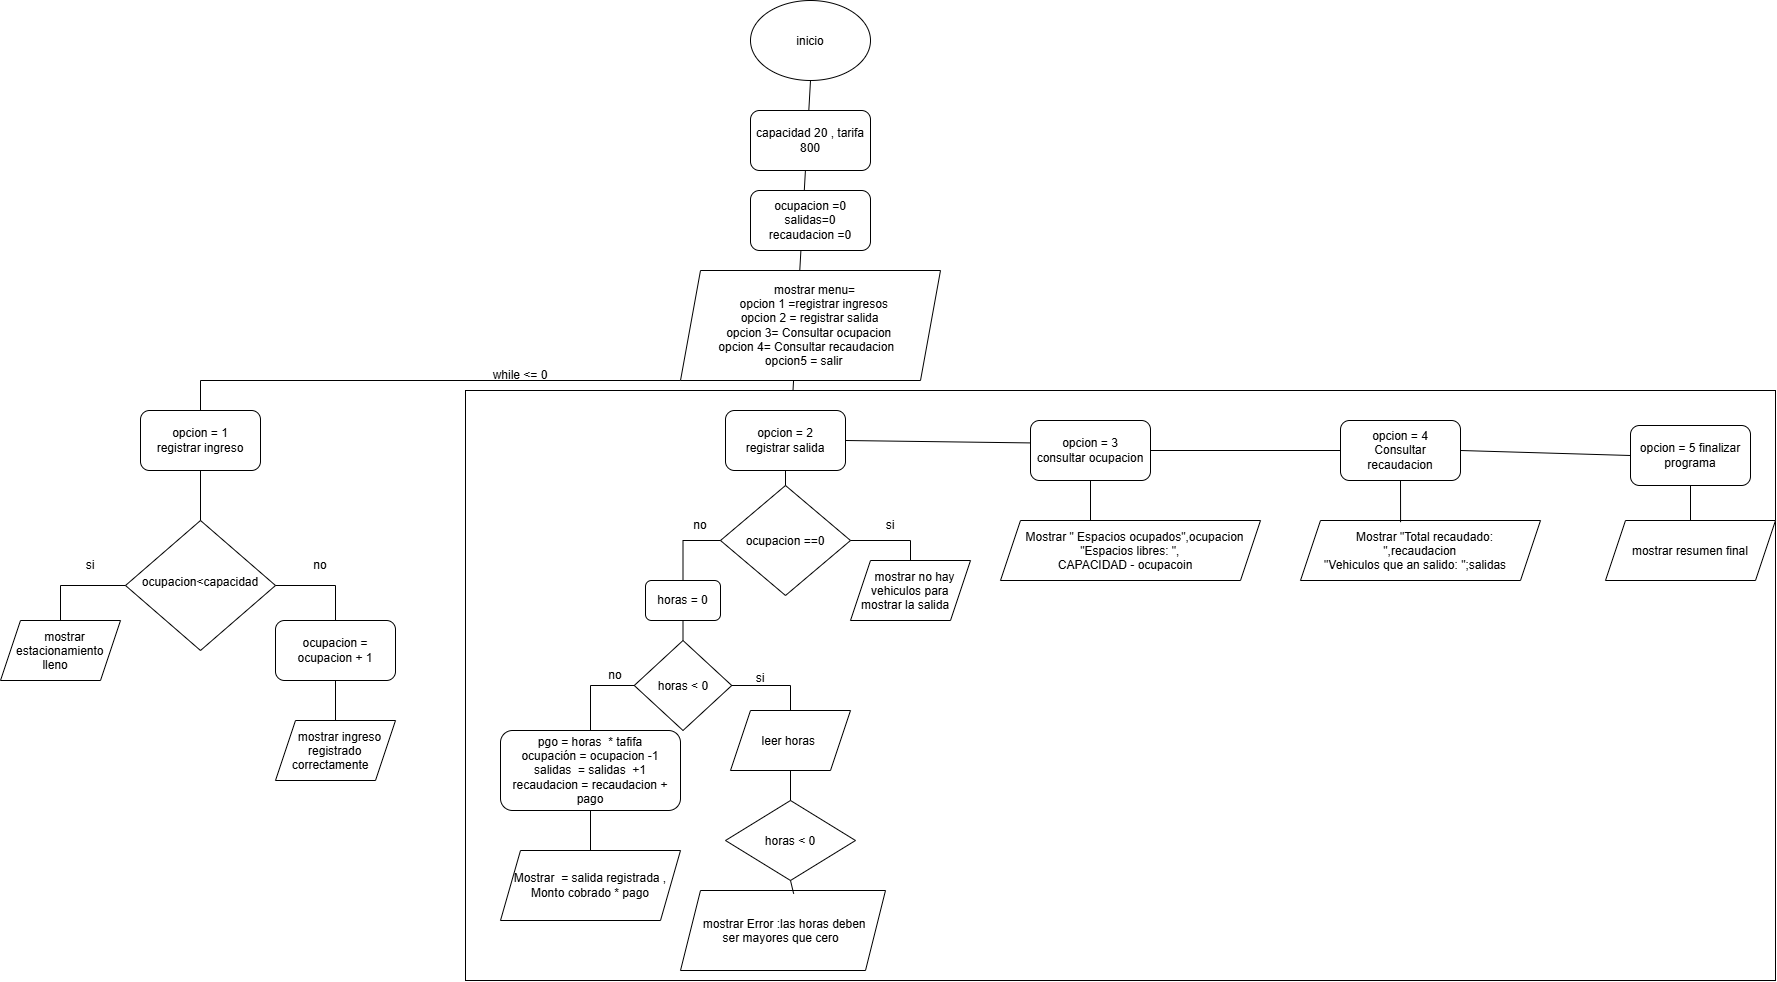

The diagram above was exported from draw.io. Its source (the exported page's mxGraphModel, read from the mxfile embedded in the PNG):
<mxGraphModel dx="2946" dy="1371" grid="1" gridSize="10" guides="1" tooltips="1" connect="1" arrows="1" fold="1" page="0" pageScale="1" pageWidth="827" pageHeight="1169" math="0" shadow="0">
  <root>
    <mxCell id="0" />
    <mxCell id="1" parent="0" />
    <mxCell id="tLGZHzrFyocNYt4jzwdr-43" parent="1" style="rounded=0;whiteSpace=wrap;html=1;" value="" vertex="1">
      <mxGeometry height="590" width="1310" x="35" y="420" as="geometry" />
    </mxCell>
    <mxCell id="ODssPSRNUuusv_87N-yB-1" parent="1" style="ellipse;whiteSpace=wrap;html=1;shapeInside=1;" value="inicio" vertex="1">
      <mxGeometry height="80" width="120" x="320" y="30" as="geometry" />
    </mxCell>
    <mxCell id="ODssPSRNUuusv_87N-yB-5" parent="1" style="rhombus;whiteSpace=wrap;html=1;shapeInside=1;" value="ocupacion&amp;lt;capacidad" vertex="1">
      <mxGeometry height="130" width="150" x="-305" y="550" as="geometry" />
    </mxCell>
    <mxCell id="ODssPSRNUuusv_87N-yB-6" parent="1" style="rounded=1;whiteSpace=wrap;html=1;roundedPerimeter=1;" value="opcion = 1&lt;div&gt;registrar ingreso&lt;/div&gt;" vertex="1">
      <mxGeometry height="60" width="120" x="-290" y="440" as="geometry" />
    </mxCell>
    <mxCell id="ODssPSRNUuusv_87N-yB-7" parent="1" style="rounded=1;whiteSpace=wrap;html=1;roundedPerimeter=1;" value="ocupacion = ocupacion + 1" vertex="1">
      <mxGeometry height="60" width="120" x="-155" y="650" as="geometry" />
    </mxCell>
    <mxCell id="ODssPSRNUuusv_87N-yB-8" parent="1" style="shape=parallelogram;perimeter=parallelogramPerimeter;whiteSpace=wrap;html=1;shapeInside=1;fixedSize=1;" value="mostrar ingreso registrado correctamente" vertex="1">
      <mxGeometry height="60" width="120" x="-155" y="750" as="geometry" />
    </mxCell>
    <mxCell id="ODssPSRNUuusv_87N-yB-10" parent="1" style="shape=parallelogram;perimeter=parallelogramPerimeter;whiteSpace=wrap;html=1;shapeInside=1;fixedSize=1;" value="mostrar estacionamiento lleno" vertex="1">
      <mxGeometry height="60" width="120" x="-430" y="650" as="geometry" />
    </mxCell>
    <mxCell id="ODssPSRNUuusv_87N-yB-11" parent="1" style="rounded=1;whiteSpace=wrap;html=1;roundedPerimeter=1;" value="opcion = 2&lt;div&gt;registrar salida&lt;/div&gt;" vertex="1">
      <mxGeometry height="60" width="120" x="295" y="440" as="geometry" />
    </mxCell>
    <mxCell id="ODssPSRNUuusv_87N-yB-12" parent="1" style="rhombus;whiteSpace=wrap;html=1;shapeInside=1;" value="ocupacion ==0" vertex="1">
      <mxGeometry height="110" width="130" x="290" y="515" as="geometry" />
    </mxCell>
    <mxCell id="tLGZHzrFyocNYt4jzwdr-1" parent="1" style="rounded=1;whiteSpace=wrap;html=1;roundedPerimeter=1;" value="opcion = 3&lt;div&gt;consultar ocupacion&lt;/div&gt;" vertex="1">
      <mxGeometry height="60" width="120" x="600" y="450" as="geometry" />
    </mxCell>
    <mxCell id="tLGZHzrFyocNYt4jzwdr-5" parent="1" style="rounded=1;whiteSpace=wrap;html=1;roundedPerimeter=1;" value="horas = 0" vertex="1">
      <mxGeometry height="40" width="75" x="215" y="610" as="geometry" />
    </mxCell>
    <mxCell id="tLGZHzrFyocNYt4jzwdr-6" parent="1" style="rhombus;whiteSpace=wrap;html=1;shapeInside=1;" value="horas &amp;lt; 0" vertex="1">
      <mxGeometry height="90" width="97.5" x="203.75" y="670" as="geometry" />
    </mxCell>
    <mxCell id="tLGZHzrFyocNYt4jzwdr-7" edge="1" parent="1" style="endArrow=none;html=1;rounded=0;defaultLabelBackgroundColor=page;labelPadding=0 4;entryX=0;entryY=0.5;entryDx=0;entryDy=0;" target="tLGZHzrFyocNYt4jzwdr-6" value="">
      <mxGeometry height="50" relative="1" width="50" as="geometry">
        <Array as="points">
          <mxPoint x="160" y="715" />
        </Array>
        <mxPoint x="160" y="760" as="sourcePoint" />
        <mxPoint x="230" y="410" as="targetPoint" />
      </mxGeometry>
    </mxCell>
    <mxCell id="tLGZHzrFyocNYt4jzwdr-8" parent="1" style="rounded=1;whiteSpace=wrap;html=1;roundedPerimeter=1;" value="pgo = horas&amp;nbsp; * tafifa&lt;div&gt;ocupación = ocupacion -1&lt;/div&gt;&lt;div&gt;salidas&amp;nbsp; = salidas&amp;nbsp; +1&lt;/div&gt;&lt;div&gt;recaudacion = recaudacion + pago&lt;/div&gt;" vertex="1">
      <mxGeometry height="80" width="180" x="70" y="760" as="geometry" />
    </mxCell>
    <mxCell id="tLGZHzrFyocNYt4jzwdr-9" parent="1" style="shape=parallelogram;perimeter=parallelogramPerimeter;whiteSpace=wrap;html=1;shapeInside=1;fixedSize=1;direction=west;" value="Mostrar&amp;nbsp; = salida registrada , Monto cobrado * pago" vertex="1">
      <mxGeometry height="70" width="180" x="70" y="880" as="geometry" />
    </mxCell>
    <mxCell id="tLGZHzrFyocNYt4jzwdr-10" edge="1" parent="1" source="tLGZHzrFyocNYt4jzwdr-8" style="endArrow=none;html=1;rounded=0;defaultLabelBackgroundColor=page;labelPadding=0 4;exitX=0.5;exitY=1;exitDx=0;exitDy=0;entryX=0.5;entryY=1;entryDx=0;entryDy=0;" target="tLGZHzrFyocNYt4jzwdr-9" value="">
      <mxGeometry height="50" relative="1" width="50" as="geometry">
        <mxPoint x="200" y="630" as="sourcePoint" />
        <mxPoint x="250" y="580" as="targetPoint" />
      </mxGeometry>
    </mxCell>
    <mxCell id="tLGZHzrFyocNYt4jzwdr-11" parent="1" style="shape=parallelogram;perimeter=parallelogramPerimeter;whiteSpace=wrap;html=1;shapeInside=1;fixedSize=1;" value="leer horas&amp;nbsp;" vertex="1">
      <mxGeometry height="60" width="120" x="300" y="740" as="geometry" />
    </mxCell>
    <mxCell id="tLGZHzrFyocNYt4jzwdr-12" edge="1" parent="1" source="tLGZHzrFyocNYt4jzwdr-11" style="endArrow=none;html=1;rounded=0;defaultLabelBackgroundColor=page;labelPadding=0 4;entryX=1;entryY=0.5;entryDx=0;entryDy=0;exitX=0.5;exitY=0;exitDx=0;exitDy=0;" target="tLGZHzrFyocNYt4jzwdr-6" value="">
      <mxGeometry height="50" relative="1" width="50" as="geometry">
        <Array as="points">
          <mxPoint x="360" y="715" />
        </Array>
        <mxPoint x="200" y="630" as="sourcePoint" />
        <mxPoint x="250" y="580" as="targetPoint" />
      </mxGeometry>
    </mxCell>
    <mxCell id="tLGZHzrFyocNYt4jzwdr-13" parent="1" style="rhombus;whiteSpace=wrap;html=1;shapeInside=1;" value="horas &amp;lt; 0" vertex="1">
      <mxGeometry height="80" width="130" x="295" y="830" as="geometry" />
    </mxCell>
    <mxCell id="tLGZHzrFyocNYt4jzwdr-14" parent="1" style="shape=parallelogram;perimeter=parallelogramPerimeter;whiteSpace=wrap;html=1;shapeInside=1;fixedSize=1;" value="mostrar Error :las horas deben ser mayores que cero" vertex="1">
      <mxGeometry height="80" width="205" x="250" y="920" as="geometry" />
    </mxCell>
    <mxCell id="tLGZHzrFyocNYt4jzwdr-15" edge="1" parent="1" source="tLGZHzrFyocNYt4jzwdr-13" style="endArrow=none;html=1;rounded=0;defaultLabelBackgroundColor=page;labelPadding=0 4;entryX=0.5;entryY=1;entryDx=0;entryDy=0;exitX=0.5;exitY=0;exitDx=0;exitDy=0;" target="tLGZHzrFyocNYt4jzwdr-11" value="">
      <mxGeometry height="50" relative="1" width="50" as="geometry">
        <mxPoint x="200" y="630" as="sourcePoint" />
        <mxPoint x="250" y="580" as="targetPoint" />
      </mxGeometry>
    </mxCell>
    <mxCell id="tLGZHzrFyocNYt4jzwdr-16" edge="1" parent="1" source="tLGZHzrFyocNYt4jzwdr-14" style="endArrow=none;html=1;rounded=0;defaultLabelBackgroundColor=page;labelPadding=0 4;entryX=0.5;entryY=1;entryDx=0;entryDy=0;exitX=0.552;exitY=0.041;exitDx=0;exitDy=0;exitPerimeter=0;" target="tLGZHzrFyocNYt4jzwdr-13" value="">
      <mxGeometry height="50" relative="1" width="50" as="geometry">
        <mxPoint x="200" y="630" as="sourcePoint" />
        <mxPoint x="250" y="580" as="targetPoint" />
      </mxGeometry>
    </mxCell>
    <mxCell id="tLGZHzrFyocNYt4jzwdr-19" parent="1" style="text;html=1;whiteSpace=wrap;strokeColor=none;fillColor=none;align=center;verticalAlign=middle;rounded=0;" value="si" vertex="1">
      <mxGeometry height="30" width="60" x="430" y="540" as="geometry" />
    </mxCell>
    <mxCell id="tLGZHzrFyocNYt4jzwdr-20" edge="1" parent="1" source="tLGZHzrFyocNYt4jzwdr-5" style="endArrow=none;html=1;rounded=0;defaultLabelBackgroundColor=page;labelPadding=0 4;entryX=0;entryY=0.5;entryDx=0;entryDy=0;exitX=0.5;exitY=0;exitDx=0;exitDy=0;" target="ODssPSRNUuusv_87N-yB-12" value="">
      <mxGeometry height="50" relative="1" width="50" as="geometry">
        <Array as="points">
          <mxPoint x="252.5" y="570" />
        </Array>
        <mxPoint x="190" y="570" as="sourcePoint" />
        <mxPoint x="250" y="580" as="targetPoint" />
      </mxGeometry>
    </mxCell>
    <mxCell id="tLGZHzrFyocNYt4jzwdr-21" edge="1" parent="1" source="tLGZHzrFyocNYt4jzwdr-6" style="endArrow=none;html=1;rounded=0;defaultLabelBackgroundColor=page;labelPadding=0 4;entryX=0.5;entryY=1;entryDx=0;entryDy=0;exitX=0.5;exitY=0;exitDx=0;exitDy=0;" target="tLGZHzrFyocNYt4jzwdr-5" value="">
      <mxGeometry height="50" relative="1" width="50" as="geometry">
        <mxPoint x="-125" y="985" as="sourcePoint" />
        <mxPoint x="-75" y="935" as="targetPoint" />
      </mxGeometry>
    </mxCell>
    <mxCell id="tLGZHzrFyocNYt4jzwdr-24" parent="1" style="shape=parallelogram;perimeter=parallelogramPerimeter;whiteSpace=wrap;html=1;shapeInside=1;fixedSize=1;" value="mostrar no hay vehiculos para mostrar la salida" vertex="1">
      <mxGeometry height="60" width="120" x="420" y="590" as="geometry" />
    </mxCell>
    <mxCell id="tLGZHzrFyocNYt4jzwdr-25" parent="1" style="text;html=1;whiteSpace=wrap;strokeColor=none;fillColor=none;align=center;verticalAlign=middle;rounded=0;" value="no" vertex="1">
      <mxGeometry height="30" width="60" x="240" y="540" as="geometry" />
    </mxCell>
    <mxCell id="tLGZHzrFyocNYt4jzwdr-26" edge="1" parent="1" source="tLGZHzrFyocNYt4jzwdr-24" style="endArrow=none;html=1;rounded=0;defaultLabelBackgroundColor=page;labelPadding=0 4;entryX=1;entryY=0.5;entryDx=0;entryDy=0;exitX=0.5;exitY=0;exitDx=0;exitDy=0;" target="ODssPSRNUuusv_87N-yB-12" value="">
      <mxGeometry height="50" relative="1" width="50" as="geometry">
        <Array as="points">
          <mxPoint x="480" y="570" />
        </Array>
        <mxPoint x="200" y="630" as="sourcePoint" />
        <mxPoint x="250" y="580" as="targetPoint" />
      </mxGeometry>
    </mxCell>
    <mxCell id="tLGZHzrFyocNYt4jzwdr-27" edge="1" parent="1" source="ODssPSRNUuusv_87N-yB-12" style="endArrow=none;html=1;rounded=0;defaultLabelBackgroundColor=page;labelPadding=0 4;entryX=0.5;entryY=1;entryDx=0;entryDy=0;" target="ODssPSRNUuusv_87N-yB-11" value="">
      <mxGeometry height="50" relative="1" width="50" as="geometry">
        <mxPoint x="200" y="630" as="sourcePoint" />
        <mxPoint x="250" y="580" as="targetPoint" />
      </mxGeometry>
    </mxCell>
    <mxCell id="tLGZHzrFyocNYt4jzwdr-28" parent="1" style="text;html=1;whiteSpace=wrap;strokeColor=none;fillColor=none;align=center;verticalAlign=middle;rounded=0;" value="no" vertex="1">
      <mxGeometry height="30" width="60" x="155" y="690" as="geometry" />
    </mxCell>
    <mxCell id="tLGZHzrFyocNYt4jzwdr-29" parent="1" style="text;html=1;whiteSpace=wrap;strokeColor=none;fillColor=none;align=center;verticalAlign=middle;rounded=0;" value="si&lt;div&gt;&lt;br&gt;&lt;/div&gt;" vertex="1">
      <mxGeometry height="30" width="60" x="300" y="700" as="geometry" />
    </mxCell>
    <mxCell id="tLGZHzrFyocNYt4jzwdr-31" edge="1" parent="1" style="endArrow=none;html=1;rounded=0;defaultLabelBackgroundColor=page;labelPadding=0 4;entryX=0.5;entryY=1;entryDx=0;entryDy=0;" target="tLGZHzrFyocNYt4jzwdr-1" value="">
      <mxGeometry height="50" relative="1" width="50" as="geometry">
        <mxPoint x="660" y="560" as="sourcePoint" />
        <mxPoint x="490" y="870" as="targetPoint" />
      </mxGeometry>
    </mxCell>
    <mxCell id="tLGZHzrFyocNYt4jzwdr-32" parent="1" style="shape=parallelogram;perimeter=parallelogramPerimeter;whiteSpace=wrap;html=1;shapeInside=1;fixedSize=1;" value="Mostrar &quot; Espacios ocupados&quot;,ocupacion&lt;div&gt;&quot;Espacios libres: &quot;,&lt;/div&gt;&lt;div&gt;CAPACIDAD - ocupacoin&lt;/div&gt;" vertex="1">
      <mxGeometry height="60" width="260" x="570" y="550" as="geometry" />
    </mxCell>
    <mxCell id="tLGZHzrFyocNYt4jzwdr-33" parent="1" style="rounded=1;whiteSpace=wrap;html=1;roundedPerimeter=1;" value="opcion = 4&lt;div&gt;Consultar recaudacion&lt;/div&gt;" vertex="1">
      <mxGeometry height="60" width="120" x="910" y="450" as="geometry" />
    </mxCell>
    <mxCell id="tLGZHzrFyocNYt4jzwdr-34" parent="1" style="shape=parallelogram;perimeter=parallelogramPerimeter;whiteSpace=wrap;html=1;shapeInside=1;fixedSize=1;" value="Mostrar &quot;Total recaudado: &quot;,recaudacion&lt;div&gt;&quot;Vehiculos que an salido: &quot;;salidas&lt;/div&gt;" vertex="1">
      <mxGeometry height="60" width="240" x="870" y="550" as="geometry" />
    </mxCell>
    <mxCell id="tLGZHzrFyocNYt4jzwdr-35" edge="1" parent="1" source="ODssPSRNUuusv_87N-yB-5" style="endArrow=none;html=1;rounded=0;defaultLabelBackgroundColor=page;labelPadding=0 4;entryX=0.5;entryY=1;entryDx=0;entryDy=0;" target="ODssPSRNUuusv_87N-yB-6" value="">
      <mxGeometry height="50" relative="1" width="50" as="geometry">
        <mxPoint x="440" y="920" as="sourcePoint" />
        <mxPoint x="490" y="870" as="targetPoint" />
      </mxGeometry>
    </mxCell>
    <mxCell id="tLGZHzrFyocNYt4jzwdr-36" edge="1" parent="1" source="ODssPSRNUuusv_87N-yB-7" style="endArrow=none;html=1;rounded=0;defaultLabelBackgroundColor=page;labelPadding=0 4;entryX=1;entryY=0.5;entryDx=0;entryDy=0;exitX=0.5;exitY=0;exitDx=0;exitDy=0;" target="ODssPSRNUuusv_87N-yB-5" value="">
      <mxGeometry height="50" relative="1" width="50" as="geometry">
        <Array as="points">
          <mxPoint x="-95" y="615" />
        </Array>
        <mxPoint x="440" y="920" as="sourcePoint" />
        <mxPoint x="490" y="870" as="targetPoint" />
      </mxGeometry>
    </mxCell>
    <mxCell id="tLGZHzrFyocNYt4jzwdr-37" edge="1" parent="1" source="ODssPSRNUuusv_87N-yB-10" style="endArrow=none;html=1;rounded=0;defaultLabelBackgroundColor=page;labelPadding=0 4;entryX=0;entryY=0.5;entryDx=0;entryDy=0;exitX=0.5;exitY=0;exitDx=0;exitDy=0;" target="ODssPSRNUuusv_87N-yB-5" value="">
      <mxGeometry height="50" relative="1" width="50" as="geometry">
        <Array as="points">
          <mxPoint x="-370" y="615" />
        </Array>
        <mxPoint x="440" y="920" as="sourcePoint" />
        <mxPoint x="490" y="870" as="targetPoint" />
      </mxGeometry>
    </mxCell>
    <mxCell id="tLGZHzrFyocNYt4jzwdr-38" parent="1" style="text;html=1;whiteSpace=wrap;strokeColor=none;fillColor=none;align=center;verticalAlign=middle;rounded=0;" value="si" vertex="1">
      <mxGeometry height="30" width="60" x="-370" y="580" as="geometry" />
    </mxCell>
    <mxCell id="tLGZHzrFyocNYt4jzwdr-39" parent="1" style="text;html=1;whiteSpace=wrap;strokeColor=none;fillColor=none;align=center;verticalAlign=middle;rounded=0;" value="no" vertex="1">
      <mxGeometry height="30" width="60" x="-140" y="580" as="geometry" />
    </mxCell>
    <mxCell id="tLGZHzrFyocNYt4jzwdr-40" parent="1" style="rounded=1;whiteSpace=wrap;html=1;roundedPerimeter=1;" value="opcion = 5 finalizar programa" vertex="1">
      <mxGeometry height="60" width="120" x="1200" y="455" as="geometry" />
    </mxCell>
    <mxCell id="tLGZHzrFyocNYt4jzwdr-41" edge="1" parent="1" source="tLGZHzrFyocNYt4jzwdr-34" style="endArrow=none;html=1;rounded=0;defaultLabelBackgroundColor=page;labelPadding=0 4;entryX=0.5;entryY=1;entryDx=0;entryDy=0;exitX=0.417;exitY=0.028;exitDx=0;exitDy=0;exitPerimeter=0;" target="tLGZHzrFyocNYt4jzwdr-33" value="">
      <mxGeometry height="50" relative="1" width="50" as="geometry">
        <mxPoint x="840" y="690" as="sourcePoint" />
        <mxPoint x="890" y="640" as="targetPoint" />
      </mxGeometry>
    </mxCell>
    <mxCell id="tLGZHzrFyocNYt4jzwdr-44" parent="1" style="text;html=1;whiteSpace=wrap;strokeColor=none;fillColor=none;align=center;verticalAlign=middle;rounded=0;" value="while &amp;lt;= 0" vertex="1">
      <mxGeometry height="30" width="60" x="60" y="390" as="geometry" />
    </mxCell>
    <mxCell id="tLGZHzrFyocNYt4jzwdr-45" parent="1" style="shape=parallelogram;perimeter=parallelogramPerimeter;whiteSpace=wrap;html=1;shapeInside=1;fixedSize=1;" value="mostrar resumen final" vertex="1">
      <mxGeometry height="60" width="170" x="1175" y="550" as="geometry" />
    </mxCell>
    <mxCell id="tLGZHzrFyocNYt4jzwdr-46" edge="1" parent="1" source="tLGZHzrFyocNYt4jzwdr-45" style="endArrow=none;html=1;rounded=0;defaultLabelBackgroundColor=page;labelPadding=0 4;exitX=0.5;exitY=0;exitDx=0;exitDy=0;entryX=0.5;entryY=1;entryDx=0;entryDy=0;" target="tLGZHzrFyocNYt4jzwdr-40" value="">
      <mxGeometry height="50" relative="1" width="50" as="geometry">
        <mxPoint x="1110" y="710" as="sourcePoint" />
        <mxPoint x="1260" y="520" as="targetPoint" />
      </mxGeometry>
    </mxCell>
    <mxCell id="tLGZHzrFyocNYt4jzwdr-47" edge="1" parent="1" source="ODssPSRNUuusv_87N-yB-6" style="endArrow=none;html=1;rounded=0;defaultLabelBackgroundColor=page;labelPadding=0 4;exitX=0.5;exitY=0;exitDx=0;exitDy=0;" value="">
      <mxGeometry height="50" relative="1" width="50" as="geometry">
        <Array as="points">
          <mxPoint x="-230" y="410" />
        </Array>
        <mxPoint x="370" y="740" as="sourcePoint" />
        <mxPoint x="360" y="410" as="targetPoint" />
      </mxGeometry>
    </mxCell>
    <mxCell id="tLGZHzrFyocNYt4jzwdr-48" edge="1" parent="1" source="tLGZHzrFyocNYt4jzwdr-43" style="endArrow=none;html=1;rounded=0;defaultLabelBackgroundColor=page;labelPadding=0 4;entryX=0.5;entryY=1;entryDx=0;entryDy=0;exitX=0.25;exitY=0;exitDx=0;exitDy=0;" target="ODssPSRNUuusv_87N-yB-1" value="">
      <mxGeometry height="50" relative="1" width="50" as="geometry">
        <mxPoint x="590" y="520" as="sourcePoint" />
        <mxPoint x="640" y="470" as="targetPoint" />
      </mxGeometry>
    </mxCell>
    <mxCell id="ODssPSRNUuusv_87N-yB-4" parent="1" style="shape=parallelogram;perimeter=parallelogramPerimeter;whiteSpace=wrap;html=1;shapeInside=1;fixedSize=1;" value="mostrar menu=&amp;nbsp;&lt;div&gt;opcion 1 =registrar ingresos&lt;/div&gt;&lt;div&gt;opcion 2 = registrar salida&amp;nbsp;&lt;/div&gt;&lt;div&gt;opcion 3= Consultar ocupacion&lt;/div&gt;&lt;div&gt;opcion 4= Consultar recaudacion&lt;/div&gt;&lt;div&gt;opcion5 = salir&lt;/div&gt;" vertex="1">
      <mxGeometry height="110" width="260" x="250" y="300" as="geometry" />
    </mxCell>
    <mxCell id="ODssPSRNUuusv_87N-yB-3" parent="1" style="rounded=1;whiteSpace=wrap;html=1;roundedPerimeter=1;" value="ocupacion =0&lt;div&gt;salidas=0&lt;/div&gt;&lt;div&gt;recaudacion =0&lt;/div&gt;" vertex="1">
      <mxGeometry height="60" width="120" x="320" y="220" as="geometry" />
    </mxCell>
    <mxCell id="ODssPSRNUuusv_87N-yB-2" parent="1" style="rounded=1;whiteSpace=wrap;html=1;roundedPerimeter=1;" value="capacidad 20 , tarifa 800" vertex="1">
      <mxGeometry height="60" width="120" x="320" y="140" as="geometry" />
    </mxCell>
    <mxCell id="tLGZHzrFyocNYt4jzwdr-49" edge="1" parent="1" source="tLGZHzrFyocNYt4jzwdr-1" style="endArrow=none;html=1;rounded=0;defaultLabelBackgroundColor=page;labelPadding=0 4;entryX=1;entryY=0.5;entryDx=0;entryDy=0;exitX=0.037;exitY=0.383;exitDx=0;exitDy=0;" target="ODssPSRNUuusv_87N-yB-11" value="">
      <mxGeometry height="50" relative="1" width="50" as="geometry">
        <mxPoint x="570" y="600" as="sourcePoint" />
        <mxPoint x="620" y="550" as="targetPoint" />
      </mxGeometry>
    </mxCell>
    <mxCell id="tLGZHzrFyocNYt4jzwdr-51" edge="1" parent="1" source="tLGZHzrFyocNYt4jzwdr-1" style="endArrow=none;html=1;rounded=0;defaultLabelBackgroundColor=page;labelPadding=0 4;entryX=0;entryY=0.5;entryDx=0;entryDy=0;exitX=1;exitY=0.5;exitDx=0;exitDy=0;" target="tLGZHzrFyocNYt4jzwdr-33" value="">
      <mxGeometry height="50" relative="1" width="50" as="geometry">
        <mxPoint x="690" y="480" as="sourcePoint" />
        <mxPoint x="740" y="430" as="targetPoint" />
      </mxGeometry>
    </mxCell>
    <mxCell id="tLGZHzrFyocNYt4jzwdr-52" edge="1" parent="1" source="tLGZHzrFyocNYt4jzwdr-40" style="endArrow=none;html=1;rounded=0;defaultLabelBackgroundColor=page;labelPadding=0 4;entryX=1;entryY=0.5;entryDx=0;entryDy=0;exitX=0;exitY=0.5;exitDx=0;exitDy=0;" target="tLGZHzrFyocNYt4jzwdr-33" value="">
      <mxGeometry height="50" relative="1" width="50" as="geometry">
        <mxPoint x="430" y="640" as="sourcePoint" />
        <mxPoint x="480" y="590" as="targetPoint" />
      </mxGeometry>
    </mxCell>
    <mxCell id="tLGZHzrFyocNYt4jzwdr-53" edge="1" parent="1" source="ODssPSRNUuusv_87N-yB-8" style="endArrow=none;html=1;rounded=0;defaultLabelBackgroundColor=page;labelPadding=0 4;entryX=0.5;entryY=1;entryDx=0;entryDy=0;exitX=0.5;exitY=0;exitDx=0;exitDy=0;" target="ODssPSRNUuusv_87N-yB-7" value="">
      <mxGeometry height="50" relative="1" width="50" as="geometry">
        <mxPoint x="430" y="640" as="sourcePoint" />
        <mxPoint x="480" y="590" as="targetPoint" />
      </mxGeometry>
    </mxCell>
  </root>
</mxGraphModel>